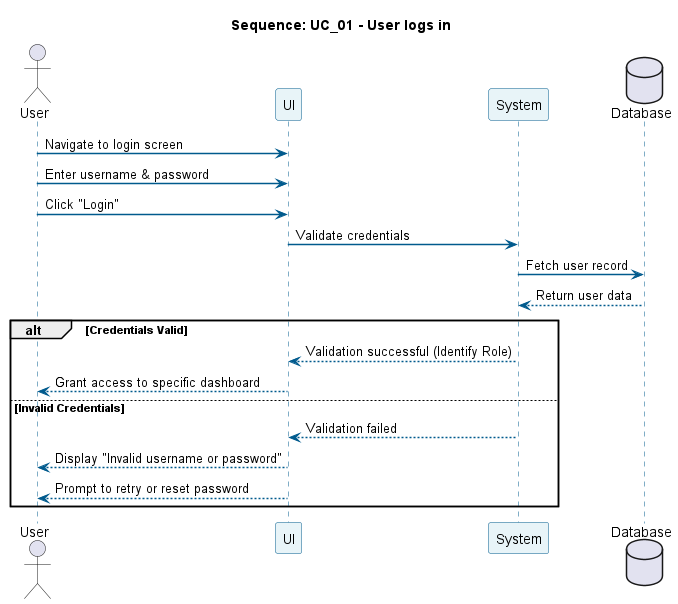

The diagram above was rendered by PlantUML. Its source (embedded in the PNG):
@startuml
title Sequence: UC_01 - User logs in
skinparam sequence {
  ParticipantBackgroundColor #E8F4F8
  ParticipantBorderColor #005A8D
  LifeLineBorderColor #005A8D
  ArrowColor #005A8D
  ArrowThickness 1.5
}

actor User
participant "UI" as UI
participant "System" as Sys
database "Database" as DB

User -> UI: Navigate to login screen
User -> UI: Enter username & password
User -> UI: Click "Login"
UI -> Sys: Validate credentials
Sys -> DB: Fetch user record
DB --> Sys: Return user data

alt Credentials Valid
    Sys --> UI: Validation successful (Identify Role)
    UI --> User: Grant access to specific dashboard
else Invalid Credentials
    Sys --> UI: Validation failed
    UI --> User: Display "Invalid username or password"
    UI --> User: Prompt to retry or reset password
end
@enduml